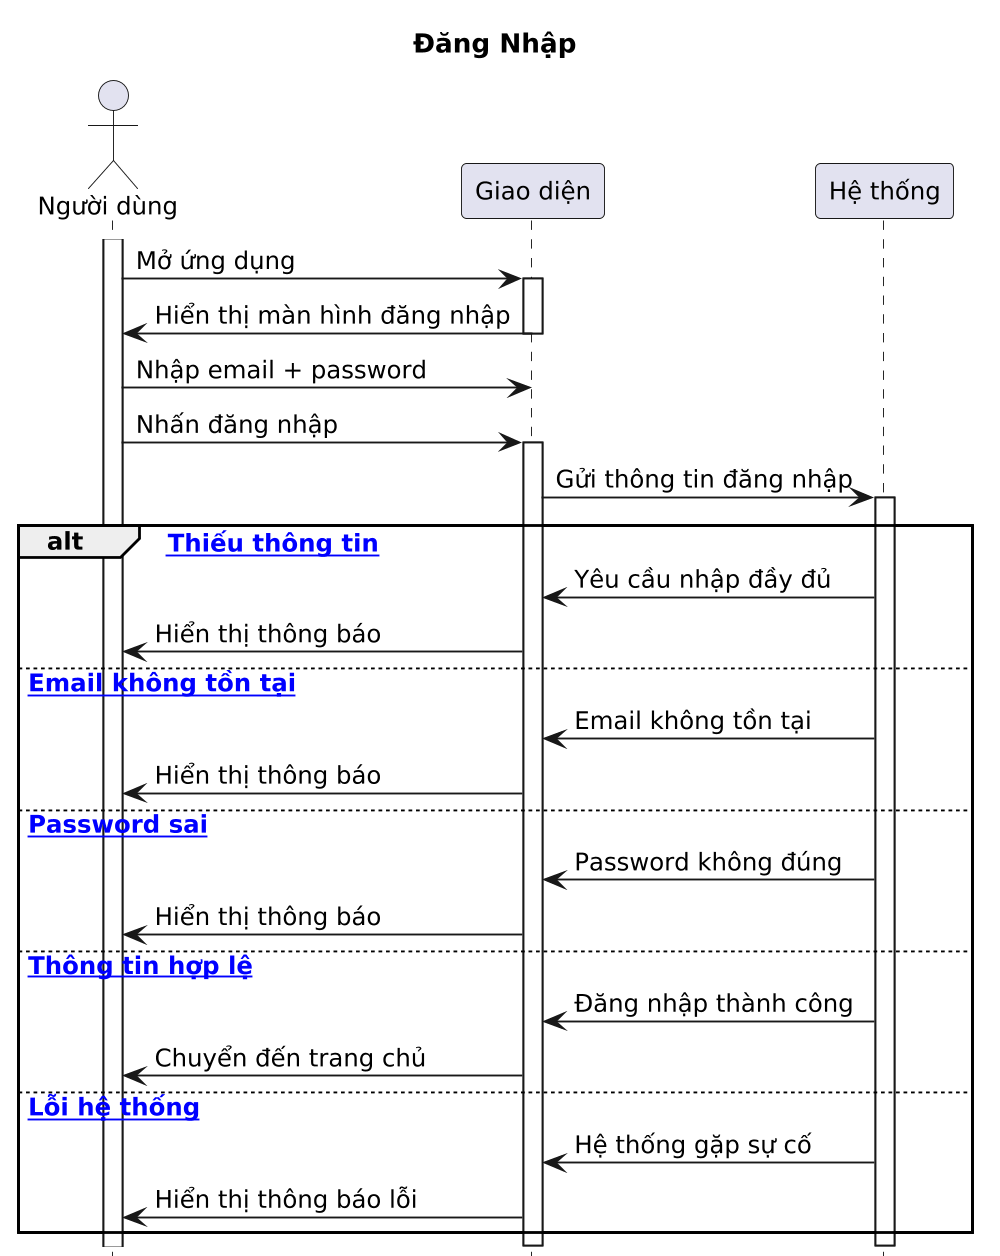

The diagram above was rendered by PlantUML. Its source (embedded in the PNG):
@startuml
title Đăng Nhập

scale 1.2
skinparam dpi 150
skinparam defaultFontSize 13
hide footbox

actor "Người dùng" as ND
participant "Giao diện" as UI
participant "Hệ thống" as HT

activate ND
ND -> UI : Mở ứng dụng
activate UI
UI -> ND : Hiển thị màn hình đăng nhập
deactivate UI

ND -> UI : Nhập email + password
ND -> UI : Nhấn đăng nhập

activate UI
UI -> HT : Gửi thông tin đăng nhập
activate HT

alt [space Thiếu thông tin]
HT -> UI : Yêu cầu nhập đầy đủ
UI -> ND : Hiển thị thông báo

else [space Email không tồn tại]
HT -> UI : Email không tồn tại
UI -> ND : Hiển thị thông báo

else [space Password sai]
HT -> UI : Password không đúng
UI -> ND : Hiển thị thông báo

else [space Thông tin hợp lệ]
HT -> UI : Đăng nhập thành công
UI -> ND : Chuyển đến trang chủ

else [space Lỗi hệ thống]
HT -> UI : Hệ thống gặp sự cố
UI -> ND : Hiển thị thông báo lỗi
end

deactivate HT
deactivate UI
@enduml